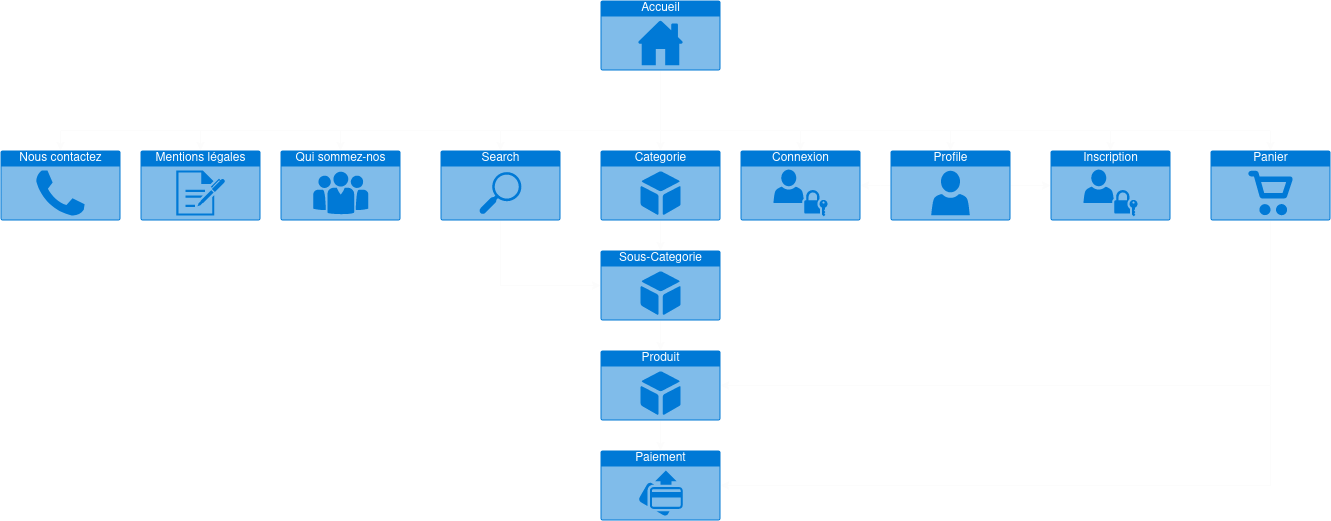

The diagram above was exported from draw.io. Its source (the exported page's mxGraphModel, read from the mxfile embedded in the PNG):
<mxGraphModel dx="2158" dy="820" grid="1" gridSize="10" guides="1" tooltips="1" connect="1" arrows="1" fold="1" page="1" pageScale="1" pageWidth="850" pageHeight="1100" math="0" shadow="0">
  <root>
    <mxCell id="0" />
    <mxCell id="1" parent="0" />
    <mxCell id="49f3_V3lRBU7xJb6lT_u-14" style="edgeStyle=orthogonalEdgeStyle;rounded=0;orthogonalLoop=1;jettySize=auto;html=1;strokeColor=#FCFCFC;" edge="1" parent="1" source="49f3_V3lRBU7xJb6lT_u-1" target="49f3_V3lRBU7xJb6lT_u-13">
      <mxGeometry relative="1" as="geometry" />
    </mxCell>
    <mxCell id="49f3_V3lRBU7xJb6lT_u-1" value="Accueil" style="html=1;strokeColor=none;fillColor=#0079D6;labelPosition=center;verticalLabelPosition=middle;verticalAlign=top;align=center;fontSize=12;outlineConnect=0;spacingTop=-6;fontColor=#FFFFFF;sketch=0;shape=mxgraph.sitemap.home;" vertex="1" parent="1">
      <mxGeometry x="340" y="10" width="120" height="70" as="geometry" />
    </mxCell>
    <mxCell id="49f3_V3lRBU7xJb6lT_u-33" style="edgeStyle=orthogonalEdgeStyle;rounded=0;orthogonalLoop=1;jettySize=auto;html=1;entryX=0;entryY=0.5;entryDx=0;entryDy=0;entryPerimeter=0;strokeColor=#FCFCFC;" edge="1" parent="1" source="49f3_V3lRBU7xJb6lT_u-2" target="49f3_V3lRBU7xJb6lT_u-15">
      <mxGeometry relative="1" as="geometry" />
    </mxCell>
    <mxCell id="49f3_V3lRBU7xJb6lT_u-34" style="edgeStyle=orthogonalEdgeStyle;rounded=0;orthogonalLoop=1;jettySize=auto;html=1;strokeColor=#FCFCFC;" edge="1" parent="1" source="49f3_V3lRBU7xJb6lT_u-2" target="49f3_V3lRBU7xJb6lT_u-7">
      <mxGeometry relative="1" as="geometry" />
    </mxCell>
    <mxCell id="49f3_V3lRBU7xJb6lT_u-2" value="Profile" style="html=1;strokeColor=none;fillColor=#0079D6;labelPosition=center;verticalLabelPosition=middle;verticalAlign=top;align=center;fontSize=12;outlineConnect=0;spacingTop=-6;fontColor=#FFFFFF;sketch=0;shape=mxgraph.sitemap.profile;" vertex="1" parent="1">
      <mxGeometry x="630" y="160" width="120" height="70" as="geometry" />
    </mxCell>
    <mxCell id="49f3_V3lRBU7xJb6lT_u-30" style="edgeStyle=orthogonalEdgeStyle;rounded=0;orthogonalLoop=1;jettySize=auto;html=1;entryX=0.5;entryY=0;entryDx=0;entryDy=0;entryPerimeter=0;strokeColor=#FCFCFC;" edge="1" parent="1" source="49f3_V3lRBU7xJb6lT_u-4" target="49f3_V3lRBU7xJb6lT_u-11">
      <mxGeometry relative="1" as="geometry" />
    </mxCell>
    <mxCell id="49f3_V3lRBU7xJb6lT_u-4" value="Produit" style="html=1;strokeColor=none;fillColor=#0079D6;labelPosition=center;verticalLabelPosition=middle;verticalAlign=top;align=center;fontSize=12;outlineConnect=0;spacingTop=-6;fontColor=#FFFFFF;sketch=0;shape=mxgraph.sitemap.products;" vertex="1" parent="1">
      <mxGeometry x="340" y="360" width="120" height="70" as="geometry" />
    </mxCell>
    <mxCell id="49f3_V3lRBU7xJb6lT_u-31" style="edgeStyle=orthogonalEdgeStyle;rounded=0;orthogonalLoop=1;jettySize=auto;html=1;entryX=1;entryY=0.5;entryDx=0;entryDy=0;entryPerimeter=0;strokeColor=#FCFCFC;" edge="1" parent="1" source="49f3_V3lRBU7xJb6lT_u-5" target="49f3_V3lRBU7xJb6lT_u-11">
      <mxGeometry relative="1" as="geometry">
        <Array as="points">
          <mxPoint x="1010" y="495" />
        </Array>
      </mxGeometry>
    </mxCell>
    <mxCell id="49f3_V3lRBU7xJb6lT_u-35" style="edgeStyle=orthogonalEdgeStyle;rounded=0;orthogonalLoop=1;jettySize=auto;html=1;entryX=1;entryY=0.5;entryDx=0;entryDy=0;entryPerimeter=0;strokeColor=#FCFCFC;" edge="1" parent="1" source="49f3_V3lRBU7xJb6lT_u-5" target="49f3_V3lRBU7xJb6lT_u-4">
      <mxGeometry relative="1" as="geometry">
        <Array as="points">
          <mxPoint x="1010" y="395" />
        </Array>
      </mxGeometry>
    </mxCell>
    <mxCell id="49f3_V3lRBU7xJb6lT_u-5" value="Panier" style="html=1;strokeColor=none;fillColor=#0079D6;labelPosition=center;verticalLabelPosition=middle;verticalAlign=top;align=center;fontSize=12;outlineConnect=0;spacingTop=-6;fontColor=#FFFFFF;sketch=0;shape=mxgraph.sitemap.shopping;" vertex="1" parent="1">
      <mxGeometry x="950" y="160" width="120" height="70" as="geometry" />
    </mxCell>
    <mxCell id="49f3_V3lRBU7xJb6lT_u-7" value="Connexion" style="html=1;strokeColor=none;fillColor=#0079D6;labelPosition=center;verticalLabelPosition=middle;verticalAlign=top;align=center;fontSize=12;outlineConnect=0;spacingTop=-6;fontColor=#FFFFFF;sketch=0;shape=mxgraph.sitemap.login;" vertex="1" parent="1">
      <mxGeometry x="480" y="160" width="120" height="70" as="geometry" />
    </mxCell>
    <mxCell id="49f3_V3lRBU7xJb6lT_u-32" style="edgeStyle=orthogonalEdgeStyle;rounded=0;orthogonalLoop=1;jettySize=auto;html=1;entryX=0;entryY=0.5;entryDx=0;entryDy=0;entryPerimeter=0;strokeColor=#FCFCFC;" edge="1" parent="1" source="49f3_V3lRBU7xJb6lT_u-8" target="49f3_V3lRBU7xJb6lT_u-20">
      <mxGeometry relative="1" as="geometry">
        <Array as="points">
          <mxPoint x="240" y="295" />
        </Array>
      </mxGeometry>
    </mxCell>
    <mxCell id="49f3_V3lRBU7xJb6lT_u-8" value="Search" style="html=1;strokeColor=none;fillColor=#0079D6;labelPosition=center;verticalLabelPosition=middle;verticalAlign=top;align=center;fontSize=12;outlineConnect=0;spacingTop=-6;fontColor=#FFFFFF;sketch=0;shape=mxgraph.sitemap.search;" vertex="1" parent="1">
      <mxGeometry x="180" y="160" width="120" height="70" as="geometry" />
    </mxCell>
    <mxCell id="49f3_V3lRBU7xJb6lT_u-9" value="Nous contactez" style="html=1;strokeColor=none;fillColor=#0079D6;labelPosition=center;verticalLabelPosition=middle;verticalAlign=top;align=center;fontSize=12;outlineConnect=0;spacingTop=-6;fontColor=#FFFFFF;sketch=0;shape=mxgraph.sitemap.contact_us;" vertex="1" parent="1">
      <mxGeometry x="-260" y="160" width="120" height="70" as="geometry" />
    </mxCell>
    <mxCell id="49f3_V3lRBU7xJb6lT_u-11" value="Paiement" style="html=1;strokeColor=none;fillColor=#0079D6;labelPosition=center;verticalLabelPosition=middle;verticalAlign=top;align=center;fontSize=12;outlineConnect=0;spacingTop=-6;fontColor=#FFFFFF;sketch=0;shape=mxgraph.sitemap.payment;" vertex="1" parent="1">
      <mxGeometry x="340" y="460" width="120" height="70" as="geometry" />
    </mxCell>
    <mxCell id="49f3_V3lRBU7xJb6lT_u-12" value="Qui sommez-nos" style="html=1;strokeColor=none;fillColor=#0079D6;labelPosition=center;verticalLabelPosition=middle;verticalAlign=top;align=center;fontSize=12;outlineConnect=0;spacingTop=-6;fontColor=#FFFFFF;sketch=0;shape=mxgraph.sitemap.about_us;" vertex="1" parent="1">
      <mxGeometry x="20" y="160" width="120" height="70" as="geometry" />
    </mxCell>
    <mxCell id="49f3_V3lRBU7xJb6lT_u-21" style="edgeStyle=orthogonalEdgeStyle;rounded=0;orthogonalLoop=1;jettySize=auto;html=1;strokeColor=#FCFCFC;" edge="1" parent="1" source="49f3_V3lRBU7xJb6lT_u-13" target="49f3_V3lRBU7xJb6lT_u-20">
      <mxGeometry relative="1" as="geometry" />
    </mxCell>
    <mxCell id="49f3_V3lRBU7xJb6lT_u-13" value="Categorie" style="html=1;strokeColor=none;fillColor=#0079D6;labelPosition=center;verticalLabelPosition=middle;verticalAlign=top;align=center;fontSize=12;outlineConnect=0;spacingTop=-6;fontColor=#FFFFFF;sketch=0;shape=mxgraph.sitemap.products;" vertex="1" parent="1">
      <mxGeometry x="340" y="160" width="120" height="70" as="geometry" />
    </mxCell>
    <mxCell id="49f3_V3lRBU7xJb6lT_u-15" value="Inscription" style="html=1;strokeColor=none;fillColor=#0079D6;labelPosition=center;verticalLabelPosition=middle;verticalAlign=top;align=center;fontSize=12;outlineConnect=0;spacingTop=-6;fontColor=#FFFFFF;sketch=0;shape=mxgraph.sitemap.login;" vertex="1" parent="1">
      <mxGeometry x="790" y="160" width="120" height="70" as="geometry" />
    </mxCell>
    <mxCell id="49f3_V3lRBU7xJb6lT_u-16" value="" style="endArrow=classic;html=1;rounded=0;edgeStyle=orthogonalEdgeStyle;strokeColor=#FCFCFC;" edge="1" parent="1">
      <mxGeometry width="50" height="50" relative="1" as="geometry">
        <mxPoint x="400" y="140" as="sourcePoint" />
        <mxPoint x="690" y="160" as="targetPoint" />
        <Array as="points">
          <mxPoint x="690" y="140" />
        </Array>
      </mxGeometry>
    </mxCell>
    <mxCell id="49f3_V3lRBU7xJb6lT_u-17" value="" style="endArrow=classic;html=1;rounded=0;edgeStyle=orthogonalEdgeStyle;entryX=0.5;entryY=0;entryDx=0;entryDy=0;entryPerimeter=0;strokeColor=#FCFCFC;" edge="1" parent="1" target="49f3_V3lRBU7xJb6lT_u-7">
      <mxGeometry width="50" height="50" relative="1" as="geometry">
        <mxPoint x="550" y="140" as="sourcePoint" />
        <mxPoint x="670" y="160" as="targetPoint" />
        <Array as="points">
          <mxPoint x="540" y="140" />
        </Array>
      </mxGeometry>
    </mxCell>
    <mxCell id="49f3_V3lRBU7xJb6lT_u-18" value="" style="endArrow=classic;html=1;rounded=0;edgeStyle=orthogonalEdgeStyle;strokeColor=#FCFCFC;" edge="1" parent="1">
      <mxGeometry width="50" height="50" relative="1" as="geometry">
        <mxPoint x="670" y="140" as="sourcePoint" />
        <mxPoint x="850" y="160" as="targetPoint" />
      </mxGeometry>
    </mxCell>
    <mxCell id="49f3_V3lRBU7xJb6lT_u-19" value="" style="endArrow=classic;html=1;rounded=0;edgeStyle=orthogonalEdgeStyle;strokeColor=#FCFCFC;" edge="1" parent="1">
      <mxGeometry width="50" height="50" relative="1" as="geometry">
        <mxPoint x="400" y="140" as="sourcePoint" />
        <mxPoint x="240" y="160" as="targetPoint" />
        <Array as="points">
          <mxPoint x="240" y="140" />
          <mxPoint x="240" y="160" />
        </Array>
      </mxGeometry>
    </mxCell>
    <mxCell id="49f3_V3lRBU7xJb6lT_u-23" style="edgeStyle=orthogonalEdgeStyle;rounded=0;orthogonalLoop=1;jettySize=auto;html=1;entryX=0.5;entryY=0;entryDx=0;entryDy=0;entryPerimeter=0;strokeColor=#FCFCFC;" edge="1" parent="1" source="49f3_V3lRBU7xJb6lT_u-20" target="49f3_V3lRBU7xJb6lT_u-4">
      <mxGeometry relative="1" as="geometry" />
    </mxCell>
    <mxCell id="49f3_V3lRBU7xJb6lT_u-20" value="Sous-Categorie" style="html=1;strokeColor=none;fillColor=#0079D6;labelPosition=center;verticalLabelPosition=middle;verticalAlign=top;align=center;fontSize=12;outlineConnect=0;spacingTop=-6;fontColor=#FFFFFF;sketch=0;shape=mxgraph.sitemap.products;" vertex="1" parent="1">
      <mxGeometry x="340" y="260" width="120" height="70" as="geometry" />
    </mxCell>
    <mxCell id="49f3_V3lRBU7xJb6lT_u-25" value="" style="endArrow=classic;html=1;rounded=0;edgeStyle=orthogonalEdgeStyle;entryX=0.5;entryY=0;entryDx=0;entryDy=0;entryPerimeter=0;strokeColor=#FCFCFC;" edge="1" parent="1" target="49f3_V3lRBU7xJb6lT_u-5">
      <mxGeometry width="50" height="50" relative="1" as="geometry">
        <mxPoint x="850" y="140" as="sourcePoint" />
        <mxPoint x="1000" y="160" as="targetPoint" />
      </mxGeometry>
    </mxCell>
    <mxCell id="49f3_V3lRBU7xJb6lT_u-26" value="Mentions légales" style="html=1;strokeColor=none;fillColor=#0079D6;labelPosition=center;verticalLabelPosition=middle;verticalAlign=top;align=center;fontSize=12;outlineConnect=0;spacingTop=-6;fontColor=#FFFFFF;sketch=0;shape=mxgraph.sitemap.log;" vertex="1" parent="1">
      <mxGeometry x="-120" y="160" width="120" height="70" as="geometry" />
    </mxCell>
    <mxCell id="49f3_V3lRBU7xJb6lT_u-27" value="" style="endArrow=classic;html=1;rounded=0;edgeStyle=orthogonalEdgeStyle;strokeColor=#FCFCFC;" edge="1" parent="1">
      <mxGeometry width="50" height="50" relative="1" as="geometry">
        <mxPoint x="240" y="140" as="sourcePoint" />
        <mxPoint x="80" y="160" as="targetPoint" />
        <Array as="points">
          <mxPoint x="80" y="140" />
          <mxPoint x="80" y="160" />
        </Array>
      </mxGeometry>
    </mxCell>
    <mxCell id="49f3_V3lRBU7xJb6lT_u-28" value="" style="endArrow=classic;html=1;rounded=0;edgeStyle=orthogonalEdgeStyle;strokeColor=#FCFCFC;" edge="1" parent="1">
      <mxGeometry width="50" height="50" relative="1" as="geometry">
        <mxPoint x="100" y="140" as="sourcePoint" />
        <mxPoint x="-60" y="160" as="targetPoint" />
        <Array as="points">
          <mxPoint x="-60" y="140" />
          <mxPoint x="-60" y="160" />
        </Array>
      </mxGeometry>
    </mxCell>
    <mxCell id="49f3_V3lRBU7xJb6lT_u-29" value="" style="endArrow=classic;html=1;rounded=0;edgeStyle=orthogonalEdgeStyle;strokeColor=#FCFCFC;" edge="1" parent="1">
      <mxGeometry width="50" height="50" relative="1" as="geometry">
        <mxPoint x="-40" y="140" as="sourcePoint" />
        <mxPoint x="-200" y="160" as="targetPoint" />
        <Array as="points">
          <mxPoint x="-200" y="140" />
          <mxPoint x="-200" y="160" />
        </Array>
      </mxGeometry>
    </mxCell>
  </root>
</mxGraphModel>